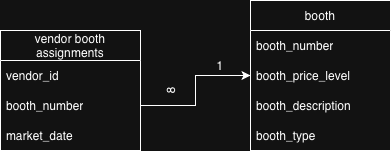

The diagram above was exported from draw.io. Its source (the exported page's mxGraphModel, read from the mxfile embedded in the PNG):
<mxGraphModel dx="1186" dy="802" grid="1" gridSize="10" guides="1" tooltips="1" connect="1" arrows="1" fold="1" page="1" pageScale="1" pageWidth="850" pageHeight="1100" math="0" shadow="0">
  <root>
    <mxCell id="0" />
    <mxCell id="1" parent="0" />
    <mxCell id="pCR_zr2-Sa4-A_u45J_F-1" value="vendor booth assignments" style="swimlane;fontStyle=0;childLayout=stackLayout;horizontal=1;startSize=30;horizontalStack=0;resizeParent=1;resizeParentMax=0;resizeLast=0;collapsible=1;marginBottom=0;whiteSpace=wrap;html=1;" vertex="1" parent="1">
      <mxGeometry x="160" y="230" width="140" height="120" as="geometry" />
    </mxCell>
    <mxCell id="pCR_zr2-Sa4-A_u45J_F-2" value="vendor_id" style="text;strokeColor=none;fillColor=none;align=left;verticalAlign=middle;spacingLeft=4;spacingRight=4;overflow=hidden;points=[[0,0.5],[1,0.5]];portConstraint=eastwest;rotatable=0;whiteSpace=wrap;html=1;" vertex="1" parent="pCR_zr2-Sa4-A_u45J_F-1">
      <mxGeometry y="30" width="140" height="30" as="geometry" />
    </mxCell>
    <mxCell id="pCR_zr2-Sa4-A_u45J_F-3" value="booth_number" style="text;strokeColor=none;fillColor=none;align=left;verticalAlign=middle;spacingLeft=4;spacingRight=4;overflow=hidden;points=[[0,0.5],[1,0.5]];portConstraint=eastwest;rotatable=0;whiteSpace=wrap;html=1;" vertex="1" parent="pCR_zr2-Sa4-A_u45J_F-1">
      <mxGeometry y="60" width="140" height="30" as="geometry" />
    </mxCell>
    <mxCell id="pCR_zr2-Sa4-A_u45J_F-4" value="market_date" style="text;strokeColor=none;fillColor=none;align=left;verticalAlign=middle;spacingLeft=4;spacingRight=4;overflow=hidden;points=[[0,0.5],[1,0.5]];portConstraint=eastwest;rotatable=0;whiteSpace=wrap;html=1;" vertex="1" parent="pCR_zr2-Sa4-A_u45J_F-1">
      <mxGeometry y="90" width="140" height="30" as="geometry" />
    </mxCell>
    <mxCell id="pCR_zr2-Sa4-A_u45J_F-5" value="booth" style="swimlane;fontStyle=0;childLayout=stackLayout;horizontal=1;startSize=30;horizontalStack=0;resizeParent=1;resizeParentMax=0;resizeLast=0;collapsible=1;marginBottom=0;whiteSpace=wrap;html=1;" vertex="1" parent="1">
      <mxGeometry x="410" y="200" width="140" height="150" as="geometry" />
    </mxCell>
    <mxCell id="pCR_zr2-Sa4-A_u45J_F-6" value="booth_number" style="text;strokeColor=none;fillColor=none;align=left;verticalAlign=middle;spacingLeft=4;spacingRight=4;overflow=hidden;points=[[0,0.5],[1,0.5]];portConstraint=eastwest;rotatable=0;whiteSpace=wrap;html=1;" vertex="1" parent="pCR_zr2-Sa4-A_u45J_F-5">
      <mxGeometry y="30" width="140" height="30" as="geometry" />
    </mxCell>
    <mxCell id="pCR_zr2-Sa4-A_u45J_F-7" value="booth_price_level" style="text;strokeColor=none;fillColor=none;align=left;verticalAlign=middle;spacingLeft=4;spacingRight=4;overflow=hidden;points=[[0,0.5],[1,0.5]];portConstraint=eastwest;rotatable=0;whiteSpace=wrap;html=1;" vertex="1" parent="pCR_zr2-Sa4-A_u45J_F-5">
      <mxGeometry y="60" width="140" height="30" as="geometry" />
    </mxCell>
    <mxCell id="pCR_zr2-Sa4-A_u45J_F-8" value="booth_description" style="text;strokeColor=none;fillColor=none;align=left;verticalAlign=middle;spacingLeft=4;spacingRight=4;overflow=hidden;points=[[0,0.5],[1,0.5]];portConstraint=eastwest;rotatable=0;whiteSpace=wrap;html=1;" vertex="1" parent="pCR_zr2-Sa4-A_u45J_F-5">
      <mxGeometry y="90" width="140" height="30" as="geometry" />
    </mxCell>
    <mxCell id="pCR_zr2-Sa4-A_u45J_F-12" value="booth_type" style="text;strokeColor=none;fillColor=none;align=left;verticalAlign=middle;spacingLeft=4;spacingRight=4;overflow=hidden;points=[[0,0.5],[1,0.5]];portConstraint=eastwest;rotatable=0;whiteSpace=wrap;html=1;" vertex="1" parent="pCR_zr2-Sa4-A_u45J_F-5">
      <mxGeometry y="120" width="140" height="30" as="geometry" />
    </mxCell>
    <mxCell id="pCR_zr2-Sa4-A_u45J_F-10" style="edgeStyle=orthogonalEdgeStyle;rounded=0;orthogonalLoop=1;jettySize=auto;html=1;exitX=1;exitY=0.5;exitDx=0;exitDy=0;entryX=0;entryY=0.5;entryDx=0;entryDy=0;" edge="1" parent="1" source="pCR_zr2-Sa4-A_u45J_F-3" target="pCR_zr2-Sa4-A_u45J_F-7">
      <mxGeometry relative="1" as="geometry" />
    </mxCell>
    <mxCell id="pCR_zr2-Sa4-A_u45J_F-13" value="1" style="text;html=1;whiteSpace=wrap;strokeColor=none;fillColor=none;align=center;verticalAlign=middle;rounded=0;" vertex="1" parent="1">
      <mxGeometry x="350" y="250" width="60" height="30" as="geometry" />
    </mxCell>
    <mxCell id="pCR_zr2-Sa4-A_u45J_F-18" value="8" style="text;html=1;whiteSpace=wrap;strokeColor=none;fillColor=none;align=center;verticalAlign=middle;rounded=0;rotation=-90;" vertex="1" parent="1">
      <mxGeometry x="300" y="275" width="60" height="30" as="geometry" />
    </mxCell>
  </root>
</mxGraphModel>